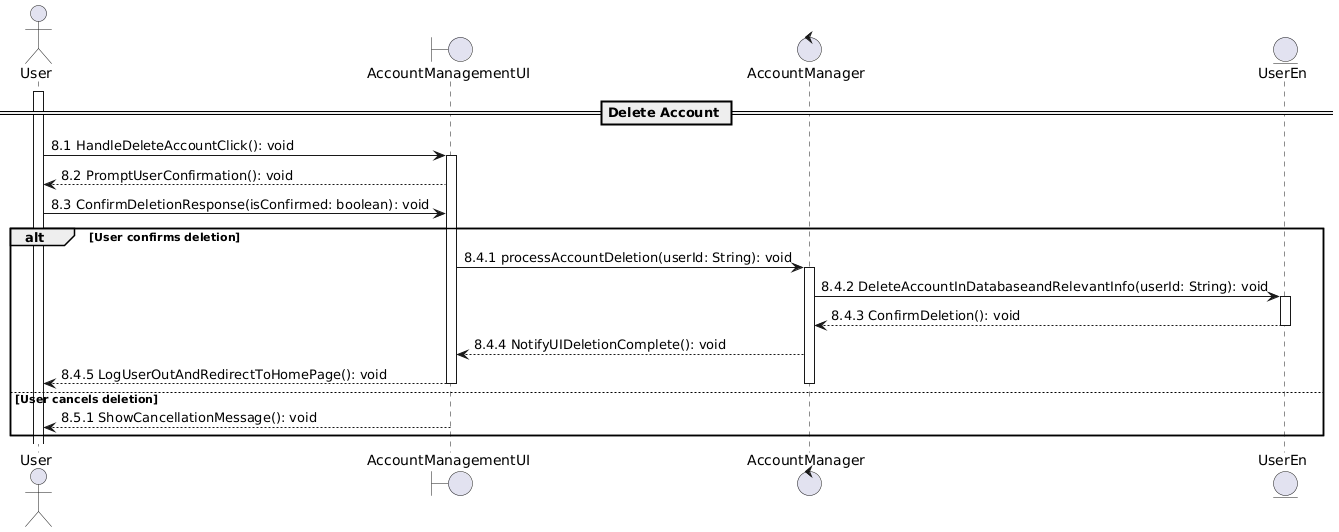

The diagram above was rendered by PlantUML. Its source (embedded in the PNG):
@startuml
' Define participants (classes remain unchanged)
actor User as U
boundary AccountManagementUI as AUI
control AccountManager as AM
entity UserEn as UA

' Step 8: Delete Account
== Delete Account ==
Activate U
U -> AUI : 8.1 HandleDeleteAccountClick(): void
activate AUI
AUI --> U : 8.2 PromptUserConfirmation(): void
U -> AUI : 8.3 ConfirmDeletionResponse(isConfirmed: boolean): void
alt User confirms deletion
    AUI -> AM : 8.4.1 processAccountDeletion(userId: String): void
    activate AM
    AM -> UA : 8.4.2 DeleteAccountInDatabaseandRelevantInfo(userId: String): void
    activate UA
    UA --> AM : 8.4.3 ConfirmDeletion(): void
    deactivate UA
    AM --> AUI : 8.4.4 NotifyUIDeletionComplete(): void
    AUI --> U : 8.4.5 LogUserOutAndRedirectToHomePage(): void
    deactivate AM
    deactivate AUI
else User cancels deletion
    AUI --> U : 8.5.1 ShowCancellationMessage(): void
    deactivate AUI
end
@enduml